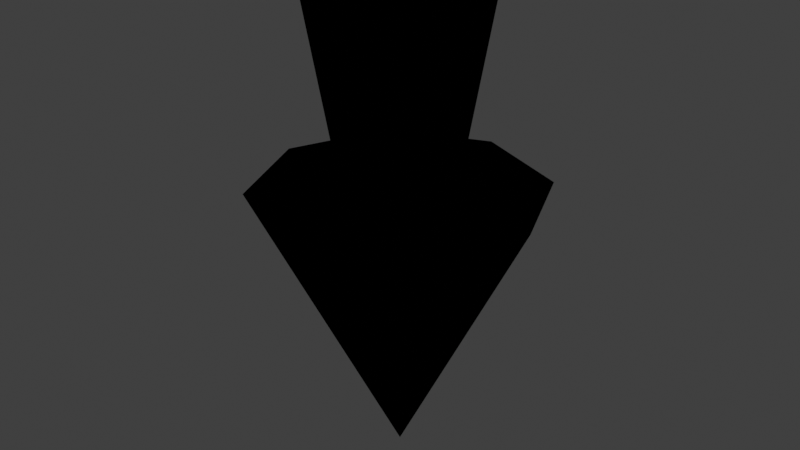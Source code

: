 # Source: Arrow.blend  (saved by Blender 3.4.6; exported with 4.5.12 LTS)
import bpy
from mathutils import Matrix  # noqa: F401  (used for matrix-valued properties, if any)

bpy.ops.wm.read_factory_settings(use_empty=True)
scene = bpy.context.scene
scene.name = 'Scene'

# ---- collections
col_collection = bpy.data.collections.new('Collection'); scene.collection.children.link(col_collection)

# ---- materials (node trees are filled in below, after node groups)
mat_astralstep = bpy.data.materials.new('AstralStep')
mat_astralstep.use_transparent_shadow = False
mat_outliner = bpy.data.materials.new('Outliner')
mat_outliner.use_backface_culling = True
mat_outliner.use_transparent_shadow = False

# ---- material node trees
mat_astralstep.use_nodes = True; mat_astralstep.node_tree.nodes.clear()
_N = mat_astralstep.node_tree.nodes; _L = mat_astralstep.node_tree.links
n0 = _N.new('ShaderNodeBsdfPrincipled'); n0.name = 'Principled BSDF'; n0.location = (10, 300)
n0.distribution = 'GGX'
n0.subsurface_method = 'RANDOM_WALK_SKIN'
n0.inputs[0].default_value = (0.7979, 0.5635, 0.0, 1.0)
n0.inputs[3].default_value = 1.45
n0.inputs[27].default_value = (0.0, 0.0, 0.0, 1.0)
n0.inputs[28].default_value = 1.0
n1 = _N.new('ShaderNodeOutputMaterial'); n1.name = 'Material Output'; n1.location = (300, 300)
_L.new(n0.outputs[0], n1.inputs[0])
n1.is_active_output = True
mat_outliner.use_nodes = True; mat_outliner.node_tree.nodes.clear()
_N = mat_outliner.node_tree.nodes; _L = mat_outliner.node_tree.links
n0 = _N.new('ShaderNodeOutputMaterial'); n0.name = 'Material Output'; n0.location = (300, 300)
n1 = _N.new('ShaderNodeBsdfDiffuse'); n1.name = 'Diffuse BSDF'; n1.location = (10, 300)
n1.inputs[0].default_value = (0.0, 0.0, 0.0, 1.0)
n1.inputs[1].default_value = 0.5
_L.new(n1.outputs[0], n0.inputs[0])
n0.is_active_output = True

# ---- world
world_world = bpy.data.worlds.new('World'); scene.world = world_world
world_world.use_nodes = True; world_world.node_tree.nodes.clear()
_N = world_world.node_tree.nodes; _L = world_world.node_tree.links
n0 = _N.new('ShaderNodeOutputWorld'); n0.name = 'World Output'; n0.location = (300, 300)
n1 = _N.new('ShaderNodeBackground'); n1.name = 'Background'; n1.location = (10, 300)
n1.inputs[0].default_value = (0.05088, 0.05088, 0.05088, 1.0)
_L.new(n1.outputs[0], n0.inputs[0])
n0.is_active_output = True
world_world.color = (0.05088, 0.05088, 0.05088)
world_world.use_sun_shadow = False
world_world.sun_shadow_jitter_overblur = 0.0

# ---- meshes
me_cone = bpy.data.meshes.new('Cone')
me_cone.from_pydata([(0.0, 1.0, -1.0), (0.7071, 0.7071, -1.0), (1.0, 0.0, -1.0), (0.7071, -0.7071, -1.0), (0.0, -1.0, -1.0), (-0.7071, -0.7071, -1.0), (-1.0, 0.0, -1.0), (-0.7071, 0.7071, -1.0), (0.0, 0.0, 1.0), (8.217e-09, 0.3639, -1.0), (0.2573, 0.2573, -1.0), (0.3639, 0.0, -1.0), (0.2573, -0.2573, -1.0), (8.217e-09, -0.3639, -1.0), (-0.2573, -0.2573, -1.0), (-0.3639, 0.0, -1.0), (-0.2573, 0.2573, -1.0), (1.423e-07, 0.612, -2.513), (0.4328, 0.4328, -2.513), (0.612, 0.0, -2.513), (0.4328, -0.4328, -2.513), (1.423e-07, -0.612, -2.513), (-0.4328, -0.4328, -2.513), (-0.612, 0.0, -2.513), (-0.4328, 0.4328, -2.513)], [], [(0, 8, 1), (1, 8, 2), (2, 8, 3), (3, 8, 4), (4, 8, 5), (5, 8, 6), (7, 0, 9, 16), (6, 8, 7), (7, 8, 0), (14, 15, 23, 22), (6, 7, 16, 15), (5, 6, 15, 14), (0, 1, 10, 9), (4, 5, 14, 13), (3, 4, 13, 12), (2, 3, 12, 11), (1, 2, 11, 10), (17, 18, 19, 20, 21, 22, 23, 24), (12, 13, 21, 20), (10, 11, 19, 18), (15, 16, 24, 23), (13, 14, 22, 21), (11, 12, 20, 19), (9, 10, 18, 17), (16, 9, 17, 24)])
_uv = me_cone.uv_layers.new(name='UVMap')
_uv.uv.foreach_set('vector', [0.25, 0.49, 0.25, 0.25, 0.4197, 0.4197, 0.4197, 0.4197, 0.25, 0.25, 0.49, 0.25, 0.49, 0.25, 0.25, 0.25, 0.4197, 0.08029, 0.4197, 0.08029, 0.25, 0.25, 0.25, 0.01, 0.25, 0.01, 0.25, 0.25, 0.08029, 0.08029, 0.08029, 0.08029, 0.25, 0.25, 0.01, 0.25, 0.08029, 0.4197, 0.25, 0.49, 0.25, 0.49, 0.08029, 0.4197, 0.01, 0.25, 0.25, 0.25, 0.08029, 0.4197, 0.08029, 0.4197, 0.25, 0.25, 0.25, 0.49, 0.08029, 0.08029, 0.01, 0.25, 0.01, 0.25, 0.08029, 0.08029, 0.01, 0.25, 0.08029, 0.4197, 0.08029, 0.4197, 0.01, 0.25, 0.08029, 0.08029, 0.01, 0.25, 0.01, 0.25, 0.08029, 0.08029, 0.25, 0.49, 0.4197, 0.4197, 0.4197, 0.4197, 0.25, 0.49, 0.25, 0.01, 0.08029, 0.08029, 0.08029, 0.08029, 0.25, 0.01, 0.4197, 0.08029, 0.25, 0.01, 0.25, 0.01, 0.4197, 0.08029, 0.49, 0.25, 0.4197, 0.08029, 0.4197, 0.08029, 0.49, 0.25, 0.4197, 0.4197, 0.49, 0.25, 0.49, 0.25, 0.4197, 0.4197, 0.75, 0.49, 0.9197, 0.4197, 0.99, 0.25, 0.9197, 0.08029, 0.75, 0.01, 0.5803, 0.08029, 0.51, 0.25, 0.5803, 0.4197, 0.4197, 0.08029, 0.25, 0.01, 0.25, 0.01, 0.4197, 0.08029, 0.4197, 0.4197, 0.49, 0.25, 0.49, 0.25, 0.4197, 0.4197, 0.01, 0.25, 0.08029, 0.4197, 0.08029, 0.4197, 0.01, 0.25, 0.25, 0.01, 0.08029, 0.08029, 0.08029, 0.08029, 0.25, 0.01, 0.49, 0.25, 0.4197, 0.08029, 0.4197, 0.08029, 0.49, 0.25, 0.25, 0.49, 0.4197, 0.4197, 0.4197, 0.4197, 0.25, 0.49, 0.08029, 0.4197, 0.25, 0.49, 0.25, 0.49, 0.08029, 0.4197])
me_cone.materials.append(mat_astralstep)
me_cone.materials.append(mat_outliner)
me_cone.update()

# ---- objects
ob_arrow = bpy.data.objects.new('Arrow', me_cone)

# ---- transforms, parenting, visibility, modifiers, constraints
ob_arrow.location = (0.0, 0.0, 0.0)
ob_arrow.rotation_euler = (0.0, 3.142, 0.0)
_m = ob_arrow.modifiers.new('Solidify', 'SOLIDIFY')
_m.thickness = -0.05
_m.material_offset = 1
_m.use_flip_normals = True

# ---- collection membership
col_collection.objects.link(ob_arrow)

# ---- scene / render settings (as saved in the file)
scene.frame_start = 1; scene.frame_end = 250; scene.frame_set(1)
scene.render.engine = 'BLENDER_EEVEE_NEXT'
scene.cycles.sampling_pattern = 'TABULATED_SOBOL'
scene.cycles.use_light_tree = False
scene.view_settings.view_transform = 'Standard'
bpy.context.view_layer.update()

# ---- added for rendering (the .blend has no active camera and no usable light): camera, sun
cam_auto = bpy.data.cameras.new('AutoCamera')
cam_auto.lens = 50.0
cam_auto.sensor_width = 36.0
cam_auto.clip_end = 1000.0
ob_auto_camera = bpy.data.objects.new('AutoCamera', cam_auto)
scene.collection.objects.link(ob_auto_camera)
ob_auto_camera.location = (4.30266, -5.1632, 4.18767)
ob_auto_camera.rotation_euler = (1.09748, -7.21219e-08, 0.694738)
scene.camera = ob_auto_camera
light_auto_sun = bpy.data.lights.new('AutoSun', 'SUN')
light_auto_sun.energy = 3.0
light_auto_sun.angle = 0.0523599
ob_auto_sun = bpy.data.objects.new('AutoSun', light_auto_sun)
scene.collection.objects.link(ob_auto_sun)
ob_auto_sun.rotation_euler = (0.872665, 0.174533, 0.523599)
bpy.context.view_layer.update()

